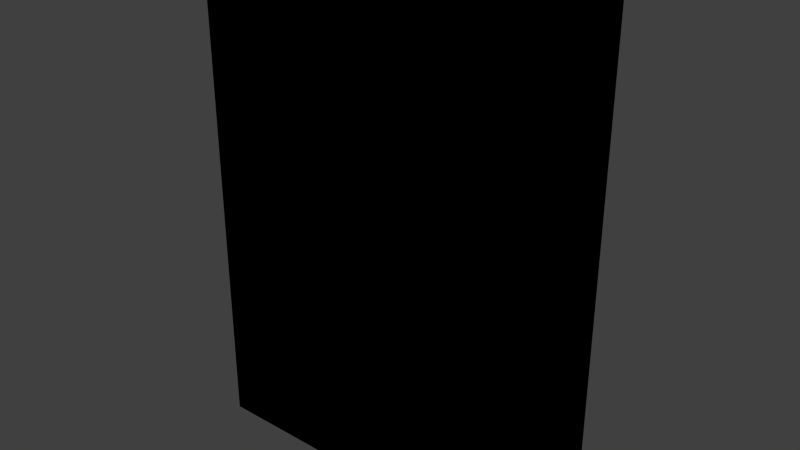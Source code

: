 # Source: food_cereal_1.blend  (saved by Blender 2.81.16; exported with 4.5.12 LTS)
import bpy
from mathutils import Matrix  # noqa: F401  (used for matrix-valued properties, if any)

bpy.ops.wm.read_factory_settings(use_empty=True)
scene = bpy.context.scene
scene.name = 'Scene'

# ---- collections
col_collection_1 = bpy.data.collections.new('Collection 1'); scene.collection.children.link(col_collection_1)

# ---- images (referenced by path relative to the original .blend; pixels are not part of the script)
import os
ASSET_DIR = os.environ.get("B2B_ASSET_DIR", "")  # directory of the original .blend (textures are referenced by path, not embedded)
HERE = os.path.dirname(os.path.abspath(__file__))  # packed textures are extracted next to this script under _unpacked/

def load_image(name, relpath, width, height, colorspace="sRGB"):
    """Load a texture the original file referenced (path relative to the .blend, or extracted next to this script)."""
    p = next((c for c in (os.path.join(HERE, relpath), os.path.join(ASSET_DIR, relpath)) if relpath and os.path.exists(c)), "")
    if p:
        img = bpy.data.images.load(p, check_existing=True)
        img.name = name
    else:  # same state as the original file: an image datablock whose file is absent (Cycles renders it pink)
        img = bpy.data.images.new(name, width, height)
        img.source = "FILE"
        img.filepath = "//" + (relpath or name)
    img.colorspace_settings.name = colorspace
    return img
img_food_cereal_1_png = load_image('food_cereal_1.png', 'Materials/food_cereal_1.png', 1024, 1024, 'sRGB')

# ---- materials (node trees are filled in below, after node groups)
mat_food_cereal_1 = bpy.data.materials.new('Food_Cereal_1')
mat_food_cereal_1.alpha_threshold = 0.0
mat_food_cereal_1.use_transparent_shadow = False
mat_food_cereal_1.roughness = 0.5
mat_food_cereal_1.line_color = (0.0, 0.0, 0.0, 1.0)

# ---- material node trees
mat_food_cereal_1.use_nodes = True; mat_food_cereal_1.node_tree.nodes.clear()
_N = mat_food_cereal_1.node_tree.nodes; _L = mat_food_cereal_1.node_tree.links
n0 = _N.new('ShaderNodeOutputMaterial'); n0.name = 'Material Output'; n0.location = (300, 300)
n1 = _N.new('ShaderNodeTexImage'); n1.name = 'Image Texture'; n1.location = (24, 345)
n1.image = img_food_cereal_1_png
n1.interpolation = 'Closest'
n0.is_active_output = True

# ---- world
world_world = bpy.data.worlds.new('World'); scene.world = world_world
world_world.color = (0.05088, 0.05088, 0.05088)
world_world.use_sun_shadow = False
world_world.sun_shadow_jitter_overblur = 0.0
world_world.cycles.sampling_method = 'NONE'
world_world.cycles.sample_map_resolution = 256

# ---- meshes
me_cube = bpy.data.meshes.new('Cube')
me_cube.from_pydata([(0.0889, 0.0381, -0.1651), (0.0889, -0.0381, -0.1651), (-0.0889, -0.0381, -0.1651), (-0.0889, 0.0381, -0.1651), (0.0889, 0.0381, 0.1651), (0.0889, -0.0381, 0.1651), (-0.0889, -0.0381, 0.1651), (-0.0889, 0.0381, 0.1651)], [], [(0, 1, 2, 3), (4, 7, 6, 5), (0, 4, 5, 1), (1, 5, 6, 2), (2, 6, 7, 3), (4, 0, 3, 7)])
_uv = me_cube.uv_layers.new(name='UVMap')
_uv.uv.foreach_set('vector', [0.2612, 0.9745, 0.2612, 0.8544, 0.06681, 0.8544, 0.06681, 0.9745, 0.7442, 0.9745, 0.5498, 0.9745, 0.5498, 0.8544, 0.7442, 0.8544, 0.9908, 0.006237, 0.9908, 0.8197, 0.8233, 0.8197, 0.8233, 0.006237, 0.8067, 0.002756, 0.8067, 0.8214, 0.5073, 0.8214, 0.5073, 0.002756, 0.3274, 0.006237, 0.3274, 0.8197, 0.4949, 0.8197, 0.4949, 0.006237, 0.3122, 0.8214, 0.3122, 0.002756, 0.01281, 0.002756, 0.01281, 0.8214])
me_cube.materials.append(mat_food_cereal_1)
me_cube.use_remesh_preserve_volume = False
me_cube.use_remesh_preserve_attributes = False
me_cube.use_mirror_vertex_groups = False
me_cube.update()

# ---- objects
ob_food_cereal_1 = bpy.data.objects.new('Food_Cereal_1', me_cube)

# ---- transforms, parenting, visibility, modifiers, constraints
ob_food_cereal_1.location = (0.0, 0.0, 0.0)
ob_food_cereal_1.scale = (1.286, 1.0, 1.0)
ob_food_cereal_1.lock_rotations_4d = False
ob_food_cereal_1.empty_display_type = 'ARROWS'
ob_food_cereal_1.lineart.crease_threshold = 0.0

# ---- collection membership
col_collection_1.objects.link(ob_food_cereal_1)

# ---- scene / render settings (as saved in the file)
scene.frame_start = 1; scene.frame_end = 250; scene.frame_set(1)
scene.render.engine = 'BLENDER_EEVEE_NEXT'
scene.render.resolution_percentage = 50
scene.render.dither_intensity = 0.0
scene.cycles.use_denoising = False
scene.cycles.samples = 10
scene.cycles.sampling_pattern = 'TABULATED_SOBOL'
scene.cycles.light_sampling_threshold = 0.0
scene.cycles.use_adaptive_sampling = False
scene.cycles.use_light_tree = False
scene.cycles.blur_glossy = 0.0
scene.cycles.pixel_filter_type = 'GAUSSIAN'
scene.cycles.sample_clamp_indirect = 0.0
scene.view_settings.view_transform = 'Standard'
bpy.context.view_layer.update()

# ---- added for rendering (the .blend has no active camera and no usable light): camera, sun
cam_auto = bpy.data.cameras.new('AutoCamera')
cam_auto.lens = 50.0
cam_auto.sensor_width = 36.0
cam_auto.clip_end = 1000.0
ob_auto_camera = bpy.data.objects.new('AutoCamera', cam_auto)
scene.collection.objects.link(ob_auto_camera)
ob_auto_camera.location = (0.378208, -0.45385, 0.302566)
ob_auto_camera.rotation_euler = (1.09748, -7.21219e-08, 0.694738)
scene.camera = ob_auto_camera
light_auto_sun = bpy.data.lights.new('AutoSun', 'SUN')
light_auto_sun.energy = 3.0
light_auto_sun.angle = 0.0523599
ob_auto_sun = bpy.data.objects.new('AutoSun', light_auto_sun)
scene.collection.objects.link(ob_auto_sun)
ob_auto_sun.rotation_euler = (0.872665, 0.174533, 0.523599)
bpy.context.view_layer.update()

